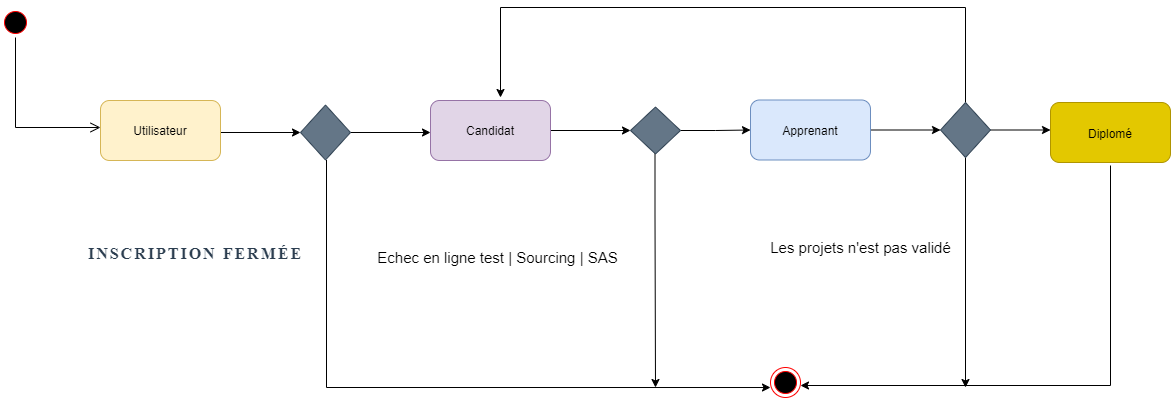

The diagram above was exported from draw.io. Its source (the exported page's mxGraphModel, read from the mxfile embedded in the PNG):
<mxGraphModel dx="1038" dy="649" grid="1" gridSize="10" guides="1" tooltips="1" connect="1" arrows="1" fold="1" page="1" pageScale="1" pageWidth="827" pageHeight="1169" math="0" shadow="0">
  <root>
    <mxCell id="0" />
    <mxCell id="1" parent="0" />
    <mxCell id="PYqe7TV4Zi4WFEdJo8b4-1" value="" style="ellipse;html=1;shape=startState;fillColor=#000000;strokeColor=#ff0000;" vertex="1" parent="1">
      <mxGeometry x="180" y="180" width="30" height="30" as="geometry" />
    </mxCell>
    <mxCell id="PYqe7TV4Zi4WFEdJo8b4-2" value="" style="edgeStyle=orthogonalEdgeStyle;html=1;verticalAlign=bottom;endArrow=open;endSize=8;strokeColor=#000000;rounded=0;" edge="1" source="PYqe7TV4Zi4WFEdJo8b4-1" parent="1">
      <mxGeometry relative="1" as="geometry">
        <mxPoint x="280" y="300" as="targetPoint" />
        <Array as="points">
          <mxPoint x="195" y="300" />
        </Array>
      </mxGeometry>
    </mxCell>
    <mxCell id="PYqe7TV4Zi4WFEdJo8b4-5" style="edgeStyle=orthogonalEdgeStyle;rounded=0;orthogonalLoop=1;jettySize=auto;html=1;strokeColor=#000000;" edge="1" parent="1">
      <mxGeometry relative="1" as="geometry">
        <mxPoint x="480" y="305" as="targetPoint" />
        <mxPoint x="390" y="305" as="sourcePoint" />
      </mxGeometry>
    </mxCell>
    <mxCell id="PYqe7TV4Zi4WFEdJo8b4-8" style="edgeStyle=orthogonalEdgeStyle;rounded=0;orthogonalLoop=1;jettySize=auto;html=1;strokeColor=#000000;" edge="1" parent="1" source="PYqe7TV4Zi4WFEdJo8b4-7">
      <mxGeometry relative="1" as="geometry">
        <mxPoint x="610" y="305" as="targetPoint" />
      </mxGeometry>
    </mxCell>
    <mxCell id="PYqe7TV4Zi4WFEdJo8b4-12" style="edgeStyle=orthogonalEdgeStyle;rounded=0;orthogonalLoop=1;jettySize=auto;html=1;strokeColor=#000000;entryX=0;entryY=0.667;entryDx=0;entryDy=0;entryPerimeter=0;" edge="1" parent="1" target="PYqe7TV4Zi4WFEdJo8b4-33">
      <mxGeometry relative="1" as="geometry">
        <mxPoint x="941" y="560" as="targetPoint" />
        <mxPoint x="506" y="332.5" as="sourcePoint" />
        <Array as="points">
          <mxPoint x="506" y="560" />
        </Array>
      </mxGeometry>
    </mxCell>
    <mxCell id="PYqe7TV4Zi4WFEdJo8b4-7" value="" style="rhombus;whiteSpace=wrap;html=1;fillColor=#647687;fontColor=#ffffff;strokeColor=#314354;" vertex="1" parent="1">
      <mxGeometry x="480" y="277.5" width="50" height="55" as="geometry" />
    </mxCell>
    <mxCell id="PYqe7TV4Zi4WFEdJo8b4-15" style="edgeStyle=orthogonalEdgeStyle;rounded=0;orthogonalLoop=1;jettySize=auto;html=1;strokeColor=#000000;startArrow=none;" edge="1" parent="1" source="PYqe7TV4Zi4WFEdJo8b4-20" target="PYqe7TV4Zi4WFEdJo8b4-16">
      <mxGeometry relative="1" as="geometry">
        <mxPoint x="840" y="303" as="targetPoint" />
      </mxGeometry>
    </mxCell>
    <mxCell id="PYqe7TV4Zi4WFEdJo8b4-22" style="edgeStyle=orthogonalEdgeStyle;rounded=0;orthogonalLoop=1;jettySize=auto;html=1;entryX=0;entryY=0.5;entryDx=0;entryDy=0;strokeColor=#000000;" edge="1" parent="1" source="PYqe7TV4Zi4WFEdJo8b4-10" target="PYqe7TV4Zi4WFEdJo8b4-20">
      <mxGeometry relative="1" as="geometry" />
    </mxCell>
    <mxCell id="PYqe7TV4Zi4WFEdJo8b4-10" value="Candidat" style="rounded=1;whiteSpace=wrap;html=1;fillColor=#e1d5e7;strokeColor=#9673a6;" vertex="1" parent="1">
      <mxGeometry x="610" y="273" width="120" height="60" as="geometry" />
    </mxCell>
    <mxCell id="PYqe7TV4Zi4WFEdJo8b4-11" value="Utilisateur" style="rounded=1;whiteSpace=wrap;html=1;fillColor=#fff2cc;strokeColor=#d6b656;" vertex="1" parent="1">
      <mxGeometry x="280" y="273" width="120" height="60" as="geometry" />
    </mxCell>
    <mxCell id="PYqe7TV4Zi4WFEdJo8b4-13" value="&lt;p class=&quot;mb-4 fs-title&quot; style=&quot;box-sizing: border-box ; margin-top: 0px ; margin-bottom: 10px ; text-transform: uppercase ; letter-spacing: 2px ; color: rgb(44 , 62 , 80) ; font-weight: 700 ; font-family: &amp;#34;montserrat&amp;#34; ; background-color: rgb(255 , 255 , 255) ; font-size: 16px&quot;&gt;&lt;font style=&quot;font-size: 16px&quot;&gt;INSCRIPTION FERMÉE&lt;/font&gt;&lt;/p&gt;&lt;div style=&quot;font-size: 16px&quot;&gt;&lt;br&gt;&lt;/div&gt;" style="text;html=1;align=center;verticalAlign=middle;resizable=0;points=[];autosize=1;strokeColor=none;fillColor=none;" vertex="1" parent="1">
      <mxGeometry x="260" y="420" width="230" height="40" as="geometry" />
    </mxCell>
    <mxCell id="PYqe7TV4Zi4WFEdJo8b4-17" style="edgeStyle=orthogonalEdgeStyle;rounded=0;orthogonalLoop=1;jettySize=auto;html=1;strokeColor=#000000;" edge="1" parent="1">
      <mxGeometry relative="1" as="geometry">
        <mxPoint x="835" y="560" as="targetPoint" />
        <mxPoint x="834.5" y="320" as="sourcePoint" />
        <Array as="points">
          <mxPoint x="834.5" y="387.5" />
          <mxPoint x="834.5" y="387.5" />
        </Array>
      </mxGeometry>
    </mxCell>
    <mxCell id="PYqe7TV4Zi4WFEdJo8b4-24" style="edgeStyle=orthogonalEdgeStyle;rounded=0;orthogonalLoop=1;jettySize=auto;html=1;fontSize=16;strokeColor=#000000;" edge="1" parent="1" source="PYqe7TV4Zi4WFEdJo8b4-16">
      <mxGeometry relative="1" as="geometry">
        <mxPoint x="1120" y="302.5" as="targetPoint" />
      </mxGeometry>
    </mxCell>
    <mxCell id="PYqe7TV4Zi4WFEdJo8b4-16" value="Apprenant" style="rounded=1;whiteSpace=wrap;html=1;fillColor=#dae8fc;strokeColor=#6c8ebf;" vertex="1" parent="1">
      <mxGeometry x="930" y="272.5" width="120" height="60" as="geometry" />
    </mxCell>
    <mxCell id="PYqe7TV4Zi4WFEdJo8b4-18" value="&lt;font style=&quot;font-size: 15px&quot;&gt;Echec en ligne test | Sourcing | SAS&lt;/font&gt;" style="text;html=1;align=center;verticalAlign=middle;resizable=0;points=[];autosize=1;strokeColor=none;fillColor=none;" vertex="1" parent="1">
      <mxGeometry x="547" y="420" width="260" height="20" as="geometry" />
    </mxCell>
    <mxCell id="PYqe7TV4Zi4WFEdJo8b4-20" value="" style="rhombus;whiteSpace=wrap;html=1;fillColor=#647687;fontColor=#ffffff;strokeColor=#314354;" vertex="1" parent="1">
      <mxGeometry x="810" y="279.5" width="50" height="47" as="geometry" />
    </mxCell>
    <mxCell id="PYqe7TV4Zi4WFEdJo8b4-26" style="edgeStyle=orthogonalEdgeStyle;rounded=0;orthogonalLoop=1;jettySize=auto;html=1;fontSize=16;strokeColor=#000000;" edge="1" parent="1" source="PYqe7TV4Zi4WFEdJo8b4-25">
      <mxGeometry relative="1" as="geometry">
        <mxPoint x="1230" y="302.5" as="targetPoint" />
      </mxGeometry>
    </mxCell>
    <mxCell id="PYqe7TV4Zi4WFEdJo8b4-30" style="edgeStyle=orthogonalEdgeStyle;rounded=0;orthogonalLoop=1;jettySize=auto;html=1;fontSize=12;strokeColor=#000000;" edge="1" parent="1" source="PYqe7TV4Zi4WFEdJo8b4-25">
      <mxGeometry relative="1" as="geometry">
        <mxPoint x="680" y="270" as="targetPoint" />
        <Array as="points">
          <mxPoint x="1145" y="180" />
          <mxPoint x="680" y="180" />
        </Array>
      </mxGeometry>
    </mxCell>
    <mxCell id="PYqe7TV4Zi4WFEdJo8b4-32" style="edgeStyle=orthogonalEdgeStyle;rounded=0;orthogonalLoop=1;jettySize=auto;html=1;fontSize=15;strokeColor=#000000;" edge="1" parent="1" source="PYqe7TV4Zi4WFEdJo8b4-25">
      <mxGeometry relative="1" as="geometry">
        <mxPoint x="1145" y="560" as="targetPoint" />
      </mxGeometry>
    </mxCell>
    <mxCell id="PYqe7TV4Zi4WFEdJo8b4-25" value="" style="rhombus;whiteSpace=wrap;html=1;fontSize=16;fillColor=#647687;fontColor=#ffffff;strokeColor=#314354;" vertex="1" parent="1">
      <mxGeometry x="1120" y="275" width="50" height="55" as="geometry" />
    </mxCell>
    <mxCell id="PYqe7TV4Zi4WFEdJo8b4-28" style="edgeStyle=orthogonalEdgeStyle;rounded=0;orthogonalLoop=1;jettySize=auto;html=1;fontSize=12;strokeColor=#000000;entryX=1;entryY=0.5;entryDx=0;entryDy=0;" edge="1" parent="1">
      <mxGeometry relative="1" as="geometry">
        <mxPoint x="980" y="558" as="targetPoint" />
        <mxPoint x="1290" y="338" as="sourcePoint" />
        <Array as="points">
          <mxPoint x="1290" y="558" />
        </Array>
      </mxGeometry>
    </mxCell>
    <mxCell id="PYqe7TV4Zi4WFEdJo8b4-27" value="&lt;font style=&quot;font-size: 12px&quot;&gt;Diplomé&lt;/font&gt;" style="rounded=1;whiteSpace=wrap;html=1;fontSize=16;fillColor=#e3c800;fontColor=#000000;strokeColor=#B09500;" vertex="1" parent="1">
      <mxGeometry x="1230" y="275" width="120" height="60" as="geometry" />
    </mxCell>
    <mxCell id="PYqe7TV4Zi4WFEdJo8b4-33" value="" style="ellipse;html=1;shape=endState;fillColor=#000000;strokeColor=#ff0000;fontSize=15;" vertex="1" parent="1">
      <mxGeometry x="950" y="540" width="30" height="30" as="geometry" />
    </mxCell>
    <mxCell id="PYqe7TV4Zi4WFEdJo8b4-34" value="Les projets n'est pas validé" style="text;html=1;align=center;verticalAlign=middle;resizable=0;points=[];autosize=1;strokeColor=none;fillColor=none;fontSize=15;" vertex="1" parent="1">
      <mxGeometry x="940" y="410" width="200" height="20" as="geometry" />
    </mxCell>
  </root>
</mxGraphModel>